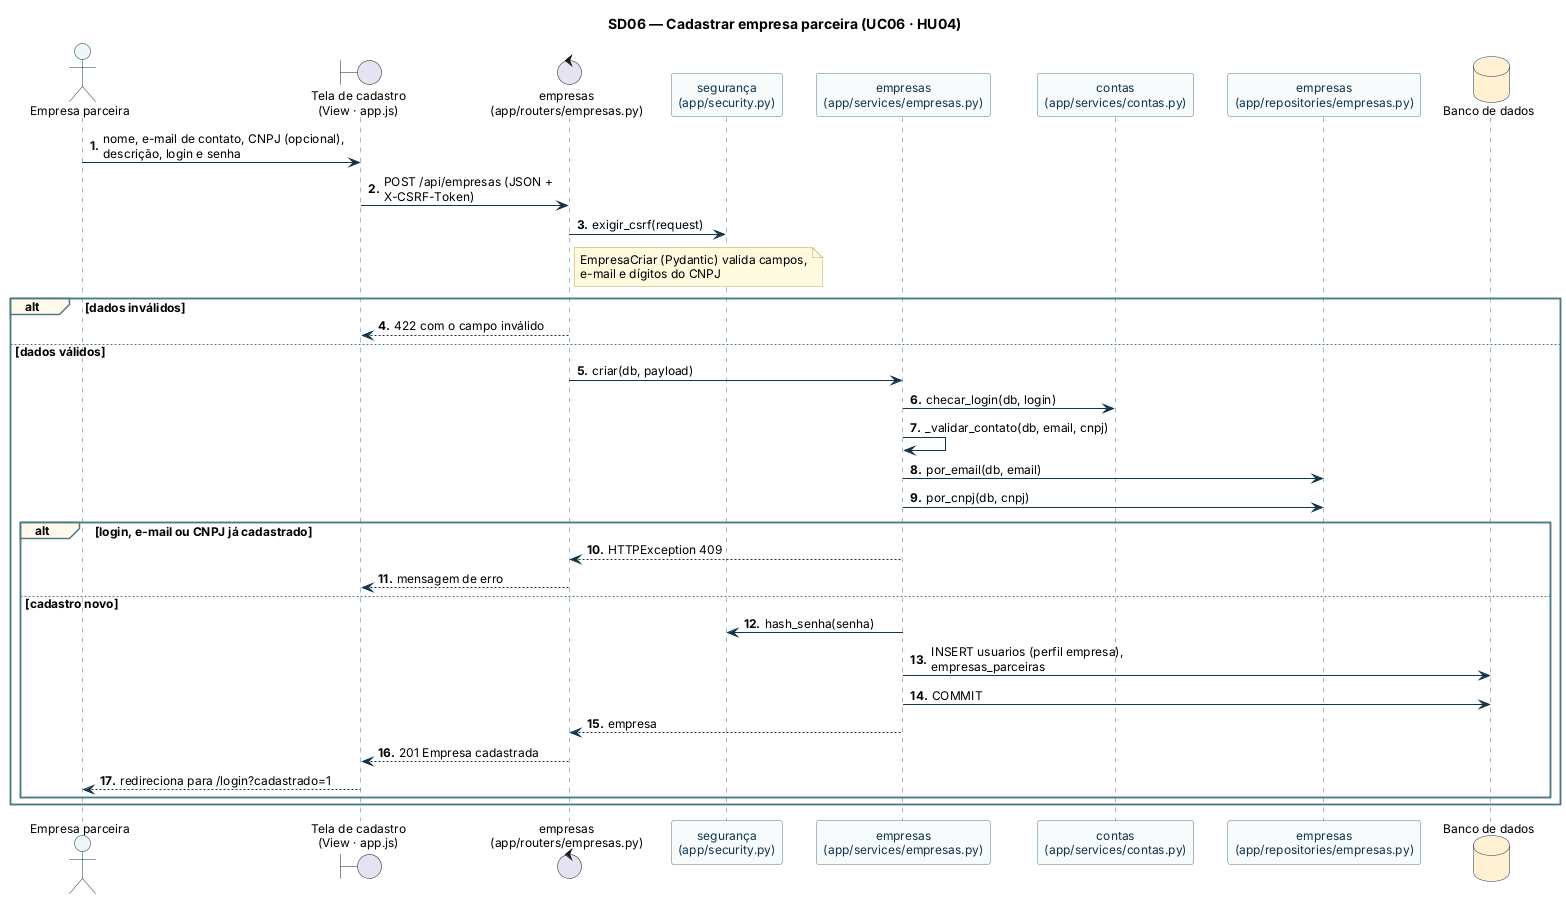

The diagram above was rendered by PlantUML. Its source (embedded in the PNG):
@startuml sd06_cadastrar_empresa
!include _estilo.iuml
title SD06 — Cadastrar empresa parceira (UC06 · HU04)

actor "Empresa parceira" as E
boundary "Tela de cadastro\n(View · app.js)" as UI
control "empresas\n(app/routers/empresas.py)" as CE
participant "segurança\n(app/security.py)" as SEG
participant "empresas\n(app/services/empresas.py)" as SE
participant "contas\n(app/services/contas.py)" as SC
participant "empresas\n(app/repositories/empresas.py)" as RE
database "Banco de dados" as BD

E -> UI : nome, e-mail de contato, CNPJ (opcional),\ndescrição, login e senha
UI -> CE : POST /api/empresas (JSON + X-CSRF-Token)
CE -> SEG : exigir_csrf(request)
note right of CE : EmpresaCriar (Pydantic) valida campos,\ne-mail e dígitos do CNPJ
alt dados inválidos
  CE --> UI : 422 com o campo inválido
else dados válidos
  CE -> SE : criar(db, payload)
  SE -> SC : checar_login(db, login)
  SE -> SE : _validar_contato(db, email, cnpj)
  SE -> RE : por_email(db, email)
  SE -> RE : por_cnpj(db, cnpj)
  alt login, e-mail ou CNPJ já cadastrado
    SE --> CE : HTTPException 409
    CE --> UI : mensagem de erro
  else cadastro novo
    SE -> SEG : hash_senha(senha)
    SE -> BD : INSERT usuarios (perfil empresa), empresas_parceiras
    SE -> BD : COMMIT
    SE --> CE : empresa
    CE --> UI : 201 Empresa cadastrada
    UI --> E : redireciona para /login?cadastrado=1
  end
end
@enduml